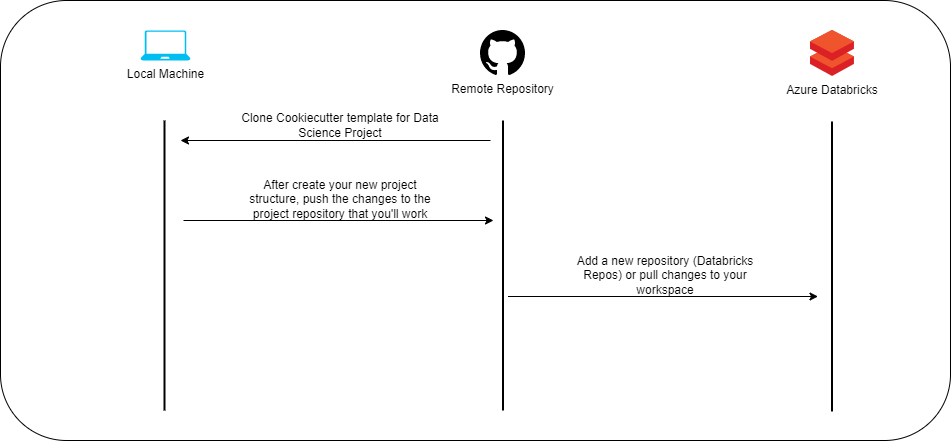

The diagram above was exported from draw.io. Its source (the exported page's mxGraphModel, read from the mxfile embedded in the PNG):
<mxGraphModel dx="2489" dy="1963" grid="1" gridSize="10" guides="1" tooltips="1" connect="1" arrows="1" fold="1" page="1" pageScale="1" pageWidth="827" pageHeight="1169" math="0" shadow="0">
  <root>
    <mxCell id="0" />
    <mxCell id="1" parent="0" />
    <mxCell id="krub9nKeJPtB5bJKR3EO-19" value="" style="rounded=1;whiteSpace=wrap;html=1;" vertex="1" parent="1">
      <mxGeometry x="-150" y="-60" width="950" height="440" as="geometry" />
    </mxCell>
    <mxCell id="krub9nKeJPtB5bJKR3EO-3" value="Local Machine" style="verticalLabelPosition=bottom;html=1;verticalAlign=top;align=center;strokeColor=none;fillColor=#00BEF2;shape=mxgraph.azure.laptop;pointerEvents=1;" vertex="1" parent="1">
      <mxGeometry x="-10" y="-30" width="50" height="30" as="geometry" />
    </mxCell>
    <mxCell id="krub9nKeJPtB5bJKR3EO-4" value="" style="line;strokeWidth=2;direction=south;html=1;" vertex="1" parent="1">
      <mxGeometry x="9" y="60" width="10" height="290" as="geometry" />
    </mxCell>
    <mxCell id="krub9nKeJPtB5bJKR3EO-6" value="Remote Repository" style="shape=image;verticalLabelPosition=bottom;labelBackgroundColor=#ffffff;verticalAlign=top;aspect=fixed;imageAspect=0;image=data:image/svg+xml,(base64 omitted: 3116 chars);" vertex="1" parent="1">
      <mxGeometry x="330" y="-30" width="45" height="45" as="geometry" />
    </mxCell>
    <mxCell id="krub9nKeJPtB5bJKR3EO-7" value="" style="line;strokeWidth=2;direction=south;html=1;" vertex="1" parent="1">
      <mxGeometry x="347.5" y="60" width="10" height="290" as="geometry" />
    </mxCell>
    <mxCell id="krub9nKeJPtB5bJKR3EO-8" value="" style="endArrow=classic;html=1;rounded=0;" edge="1" parent="1">
      <mxGeometry relative="1" as="geometry">
        <mxPoint x="340" y="80" as="sourcePoint" />
        <mxPoint x="30" y="80" as="targetPoint" />
      </mxGeometry>
    </mxCell>
    <mxCell id="krub9nKeJPtB5bJKR3EO-10" value="Clone Cookiecutter template for Data Science Project" style="text;html=1;strokeColor=none;fillColor=none;align=center;verticalAlign=middle;whiteSpace=wrap;rounded=0;" vertex="1" parent="1">
      <mxGeometry x="90" y="50" width="200" height="30" as="geometry" />
    </mxCell>
    <mxCell id="krub9nKeJPtB5bJKR3EO-11" value="" style="endArrow=classic;html=1;rounded=0;" edge="1" parent="1">
      <mxGeometry relative="1" as="geometry">
        <mxPoint x="33" y="160" as="sourcePoint" />
        <mxPoint x="343" y="160" as="targetPoint" />
      </mxGeometry>
    </mxCell>
    <mxCell id="krub9nKeJPtB5bJKR3EO-12" value="After create your new project structure, push the changes to the project repository that you'll work" style="text;html=1;strokeColor=none;fillColor=none;align=center;verticalAlign=middle;whiteSpace=wrap;rounded=0;" vertex="1" parent="1">
      <mxGeometry x="90" y="124" width="200" height="30" as="geometry" />
    </mxCell>
    <mxCell id="krub9nKeJPtB5bJKR3EO-13" value="Azure Databricks" style="shape=image;verticalLabelPosition=bottom;labelBackgroundColor=#ffffff;verticalAlign=top;aspect=fixed;imageAspect=0;image=data:image/svg+xml,(base64 omitted: 3660 chars);" vertex="1" parent="1">
      <mxGeometry x="660" y="-30" width="44" height="46" as="geometry" />
    </mxCell>
    <mxCell id="krub9nKeJPtB5bJKR3EO-14" value="" style="line;strokeWidth=2;direction=south;html=1;" vertex="1" parent="1">
      <mxGeometry x="676.5" y="61" width="10" height="290" as="geometry" />
    </mxCell>
    <mxCell id="krub9nKeJPtB5bJKR3EO-17" value="" style="endArrow=classic;html=1;rounded=0;" edge="1" parent="1">
      <mxGeometry relative="1" as="geometry">
        <mxPoint x="357.5" y="236" as="sourcePoint" />
        <mxPoint x="667.5" y="236" as="targetPoint" />
      </mxGeometry>
    </mxCell>
    <mxCell id="krub9nKeJPtB5bJKR3EO-18" value="Add a new repository (Databricks Repos) or pull changes to your workspace" style="text;html=1;strokeColor=none;fillColor=none;align=center;verticalAlign=middle;whiteSpace=wrap;rounded=0;" vertex="1" parent="1">
      <mxGeometry x="414.5" y="200" width="200" height="30" as="geometry" />
    </mxCell>
  </root>
</mxGraphModel>